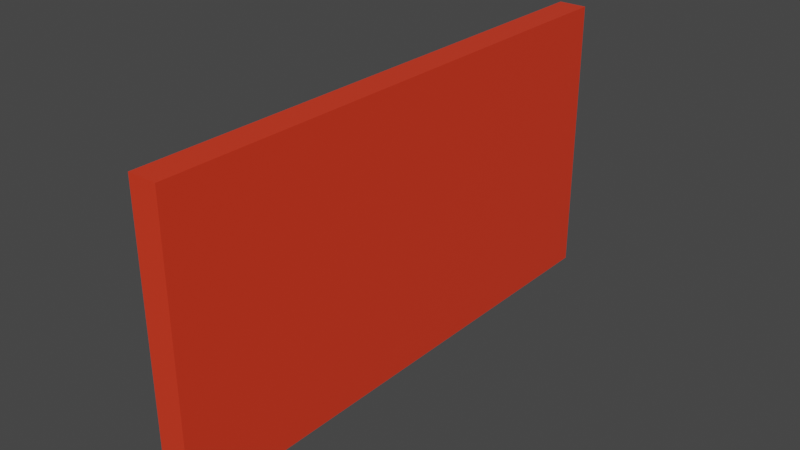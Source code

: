 # Source: drzwi.blend  (saved by Blender 3.0.42; exported with 4.5.12 LTS)
import bpy
from mathutils import Matrix  # noqa: F401  (used for matrix-valued properties, if any)

bpy.ops.wm.read_factory_settings(use_empty=True)
scene = bpy.context.scene
scene.name = 'Scene'

# ---- collections
col_collection = bpy.data.collections.new('Collection'); scene.collection.children.link(col_collection)

# ---- materials (node trees are filled in below, after node groups)
mat_material = bpy.data.materials.new('Material')
mat_material.alpha_threshold = 0.0
mat_material.use_transparent_shadow = False
mat_material.line_color = (0.0, 0.0, 0.0, 1.0)

# ---- material node trees
mat_material.use_nodes = True; mat_material.node_tree.nodes.clear()
_N = mat_material.node_tree.nodes; _L = mat_material.node_tree.links
n0 = _N.new('ShaderNodeOutputMaterial'); n0.name = 'Material Output'; n0.location = (300, 300)
n1 = _N.new('ShaderNodeBsdfPrincipled'); n1.name = 'Principled BSDF'; n1.location = (10, 300)
n1.distribution = 'GGX'
n1.subsurface_method = 'RANDOM_WALK_SKIN'
n1.inputs[0].default_value = (0.8, 0.04415, 0.01579, 1.0)
n1.inputs[2].default_value = 0.4
n1.inputs[3].default_value = 1.45
n1.inputs[27].default_value = (0.0, 0.0, 0.0, 1.0)
n1.inputs[28].default_value = 1.0
_L.new(n1.outputs[0], n0.inputs[0])
n0.is_active_output = True

# ---- world
world_world = bpy.data.worlds.new('World'); scene.world = world_world
world_world.use_nodes = True; world_world.node_tree.nodes.clear()
_N = world_world.node_tree.nodes; _L = world_world.node_tree.links
n0 = _N.new('ShaderNodeOutputWorld'); n0.name = 'World Output'; n0.location = (300, 300)
n1 = _N.new('ShaderNodeBackground'); n1.name = 'Background'; n1.location = (10, 300)
n1.inputs[0].default_value = (0.05088, 0.05088, 0.05088, 1.0)
_L.new(n1.outputs[0], n0.inputs[0])
n0.is_active_output = True
world_world.color = (0.05088, 0.05088, 0.05088)
world_world.use_sun_shadow = False
world_world.sun_shadow_jitter_overblur = 0.0

# ---- meshes
me_drzwi = bpy.data.meshes.new('drzwi')
me_drzwi.from_pydata([(0.05, 1.9, -0.5), (0.05, 2.98e-08, -0.5), (0.05, 1.9, 0.5), (0.05, 5.96e-08, 0.5), (-0.05, 1.9, -0.5), (-0.05, 2.98e-08, -0.5), (-0.05, 1.9, 0.5), (-0.05, 5.96e-08, 0.5)], [], [(0, 4, 6, 2), (3, 2, 6, 7), (7, 6, 4, 5), (5, 1, 3, 7), (1, 0, 2, 3), (5, 4, 0, 1)])
_uv = me_drzwi.uv_layers.new(name='UVMap')
_uv.uv.foreach_set('vector', [0.625, 0.5, 0.875, 0.5, 0.875, 0.75, 0.625, 0.75, 0.375, 0.75, 0.625, 0.75, 0.625, 1.0, 0.375, 1.0, 0.375, 0.0, 0.625, 0.0, 0.625, 0.25, 0.375, 0.25, 0.125, 0.5, 0.375, 0.5, 0.375, 0.75, 0.125, 0.75, 0.375, 0.5, 0.625, 0.5, 0.625, 0.75, 0.375, 0.75, 0.375, 0.25, 0.625, 0.25, 0.625, 0.5, 0.375, 0.5])
me_drzwi.materials.append(mat_material)
me_drzwi.use_remesh_preserve_volume = False
me_drzwi.use_remesh_preserve_attributes = False
me_drzwi.use_mirror_vertex_groups = False
me_drzwi.update()

# ---- objects
ob_drzwi = bpy.data.objects.new('drzwi', me_drzwi)

# ---- transforms, parenting, visibility, modifiers, constraints
ob_drzwi.location = (0.0, 0.0, 0.0)
ob_drzwi.lock_rotations_4d = False
ob_drzwi.empty_display_type = 'ARROWS'
ob_drzwi.lineart.crease_threshold = 0.0

# ---- collection membership
col_collection.objects.link(ob_drzwi)

# ---- scene / render settings (as saved in the file)
scene.frame_start = 1; scene.frame_end = 250; scene.frame_set(1)
scene.render.engine = 'BLENDER_EEVEE_NEXT'
scene.cycles.sampling_pattern = 'TABULATED_SOBOL'
scene.cycles.use_light_tree = False
scene.view_settings.view_transform = 'Filmic'
bpy.context.view_layer.update()

# ---- added for rendering (the .blend has no active camera and no usable light): camera, sun
cam_auto = bpy.data.cameras.new('AutoCamera')
cam_auto.lens = 50.0
cam_auto.sensor_width = 36.0
cam_auto.clip_end = 1000.0
ob_auto_camera = bpy.data.objects.new('AutoCamera', cam_auto)
scene.collection.objects.link(ob_auto_camera)
ob_auto_camera.location = (1.9887, -1.43643, 1.59096)
ob_auto_camera.rotation_euler = (1.09748, -7.21219e-08, 0.694738)
scene.camera = ob_auto_camera
light_auto_sun = bpy.data.lights.new('AutoSun', 'SUN')
light_auto_sun.energy = 3.0
light_auto_sun.angle = 0.0523599
ob_auto_sun = bpy.data.objects.new('AutoSun', light_auto_sun)
scene.collection.objects.link(ob_auto_sun)
ob_auto_sun.rotation_euler = (0.872665, 0.174533, 0.523599)
bpy.context.view_layer.update()
